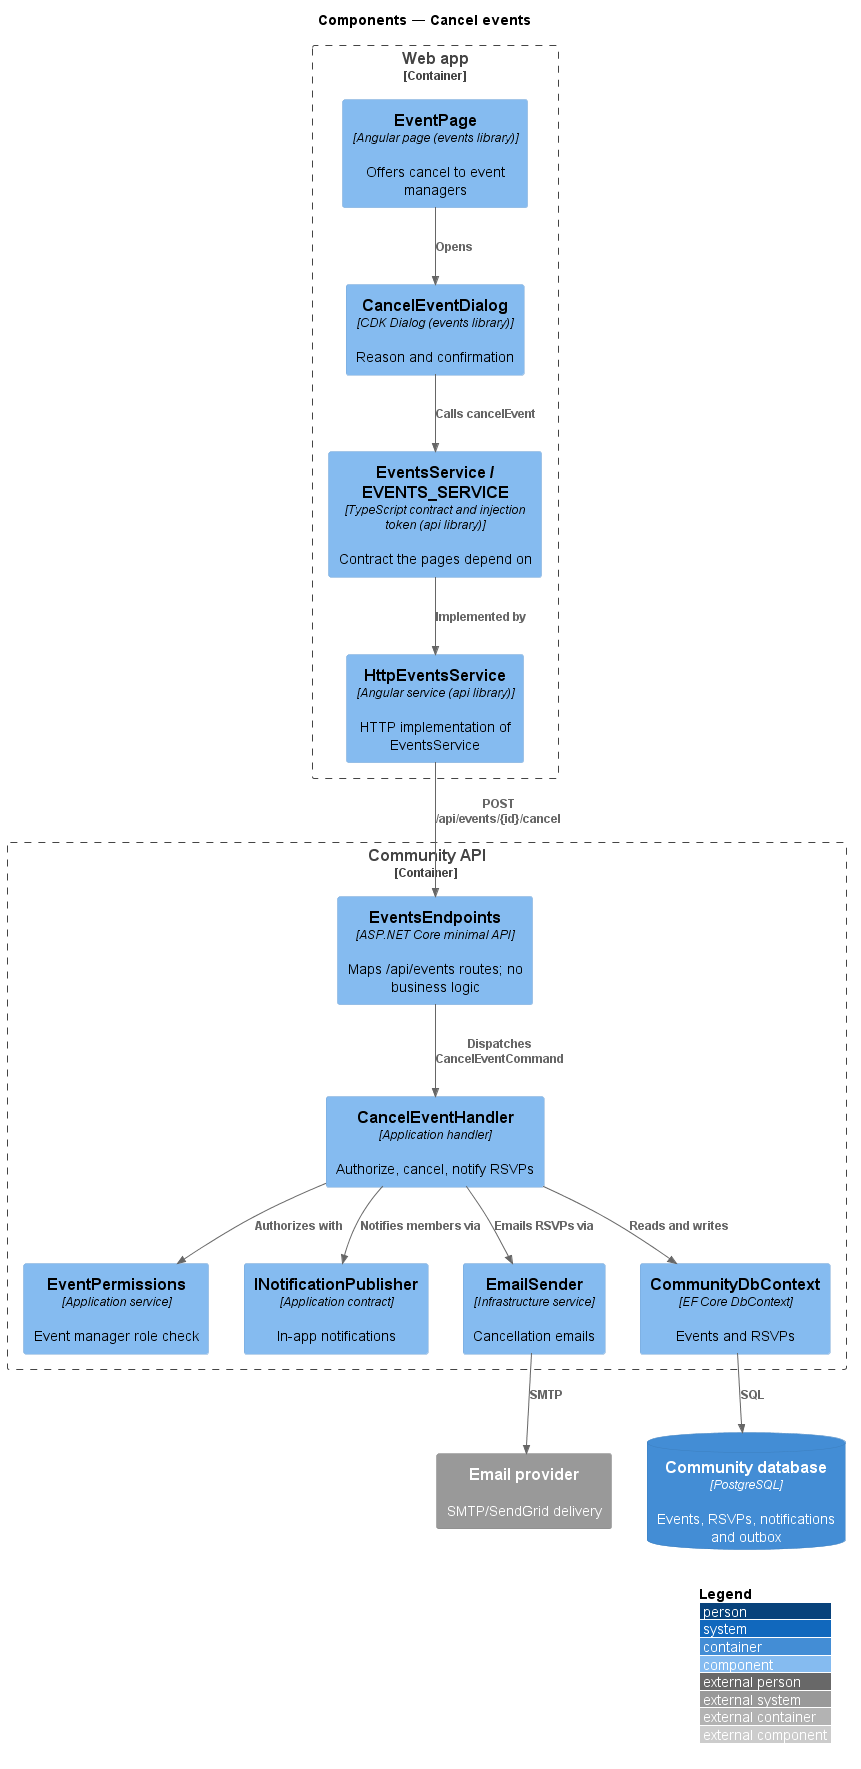

The diagram above was rendered by PlantUML. Its source (embedded in the PNG):
@startuml
!include <C4/C4_Component>
LAYOUT_WITH_LEGEND()
title Components — Cancel events

Container_Boundary(spa, "Web app") {
  Component(page, "EventPage", "Angular page (events library)", "Offers cancel to event managers")
  Component(dlg, "CancelEventDialog", "CDK Dialog (events library)", "Reason and confirmation")
  Component(svc, "EventsService / EVENTS_SERVICE", "TypeScript contract and injection token (api library)", "Contract the pages depend on")
  Component(http, "HttpEventsService", "Angular service (api library)", "HTTP implementation of EventsService")
}
Container_Boundary(api, "Community API") {
  Component(ep, "EventsEndpoints", "ASP.NET Core minimal API", "Maps /api/events routes; no business logic")
  Component(h, "CancelEventHandler", "Application handler", "Authorize, cancel, notify RSVPs")
  Component(perm, "EventPermissions", "Application service", "Event manager role check")
  Component(notif, "INotificationPublisher", "Application contract", "In-app notifications")
  Component(mail, "EmailSender", "Infrastructure service", "Cancellation emails")
  Component(ctx, "CommunityDbContext", "EF Core DbContext", "Events and RSVPs")
}
ContainerDb(db, "Community database", "PostgreSQL", "Events, RSVPs, notifications and outbox")
System_Ext(email, "Email provider", "SMTP/SendGrid delivery")
Rel(page, dlg, "Opens")
Rel(dlg, svc, "Calls cancelEvent")
Rel(svc, http, "Implemented by")
Rel(http, ep, "POST /api/events/{id}/cancel")
Rel(ep, h, "Dispatches CancelEventCommand")
Rel(h, perm, "Authorizes with")
Rel(h, notif, "Notifies members via")
Rel(h, mail, "Emails RSVPs via")
Rel(h, ctx, "Reads and writes")
Rel(ctx, db, "SQL")
Rel(mail, email, "SMTP")
@enduml